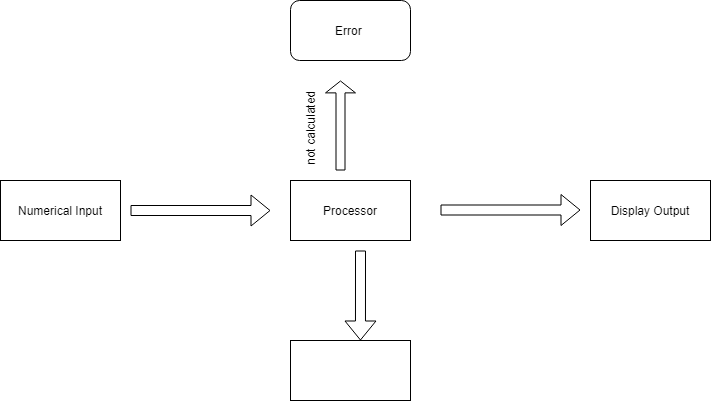

The diagram above was exported from draw.io. Its source (the exported page's mxGraphModel, read from the mxfile embedded in the PNG):
<mxGraphModel dx="1038" dy="491" grid="1" gridSize="10" guides="1" tooltips="1" connect="1" arrows="1" fold="1" page="1" pageScale="1" pageWidth="827" pageHeight="1169" math="0" shadow="0">
  <root>
    <mxCell id="0" />
    <mxCell id="1" parent="0" />
    <mxCell id="W_NEJYOAerYDxTw7IwOT-1" value="Numerical Input" style="rounded=0;whiteSpace=wrap;html=1;" vertex="1" parent="1">
      <mxGeometry x="30" y="210" width="120" height="60" as="geometry" />
    </mxCell>
    <mxCell id="W_NEJYOAerYDxTw7IwOT-2" value="" style="rounded=0;whiteSpace=wrap;html=1;" vertex="1" parent="1">
      <mxGeometry x="320" y="370" width="120" height="60" as="geometry" />
    </mxCell>
    <mxCell id="W_NEJYOAerYDxTw7IwOT-3" value="Processor" style="rounded=0;whiteSpace=wrap;html=1;" vertex="1" parent="1">
      <mxGeometry x="320" y="210" width="120" height="60" as="geometry" />
    </mxCell>
    <mxCell id="W_NEJYOAerYDxTw7IwOT-4" value="Display Output" style="rounded=0;whiteSpace=wrap;html=1;" vertex="1" parent="1">
      <mxGeometry x="620" y="210" width="120" height="60" as="geometry" />
    </mxCell>
    <mxCell id="W_NEJYOAerYDxTw7IwOT-5" value="" style="shape=flexArrow;endArrow=classic;html=1;" edge="1" parent="1">
      <mxGeometry width="50" height="50" relative="1" as="geometry">
        <mxPoint x="160" y="240" as="sourcePoint" />
        <mxPoint x="300" y="240" as="targetPoint" />
      </mxGeometry>
    </mxCell>
    <mxCell id="W_NEJYOAerYDxTw7IwOT-6" value="" style="shape=flexArrow;endArrow=classic;html=1;" edge="1" parent="1">
      <mxGeometry width="50" height="50" relative="1" as="geometry">
        <mxPoint x="470" y="239.5" as="sourcePoint" />
        <mxPoint x="610" y="239.5" as="targetPoint" />
      </mxGeometry>
    </mxCell>
    <mxCell id="W_NEJYOAerYDxTw7IwOT-7" value="" style="shape=flexArrow;endArrow=classic;html=1;entryX=0.583;entryY=0;entryDx=0;entryDy=0;entryPerimeter=0;" edge="1" parent="1" target="W_NEJYOAerYDxTw7IwOT-2">
      <mxGeometry width="50" height="50" relative="1" as="geometry">
        <mxPoint x="390" y="280" as="sourcePoint" />
        <mxPoint x="440" y="230" as="targetPoint" />
      </mxGeometry>
    </mxCell>
    <mxCell id="W_NEJYOAerYDxTw7IwOT-8" value="Error&amp;nbsp;" style="rounded=1;whiteSpace=wrap;html=1;" vertex="1" parent="1">
      <mxGeometry x="320" y="30" width="120" height="60" as="geometry" />
    </mxCell>
    <mxCell id="W_NEJYOAerYDxTw7IwOT-9" value="" style="shape=flexArrow;endArrow=classic;html=1;width=9;endSize=3.63;" edge="1" parent="1">
      <mxGeometry width="50" height="50" relative="1" as="geometry">
        <mxPoint x="370" y="200" as="sourcePoint" />
        <mxPoint x="370" y="110" as="targetPoint" />
      </mxGeometry>
    </mxCell>
    <mxCell id="W_NEJYOAerYDxTw7IwOT-10" value="not calculated" style="text;html=1;strokeColor=none;fillColor=none;align=center;verticalAlign=middle;whiteSpace=wrap;rounded=0;rotation=270;" vertex="1" parent="1">
      <mxGeometry x="300" y="143" width="80" height="30" as="geometry" />
    </mxCell>
  </root>
</mxGraphModel>